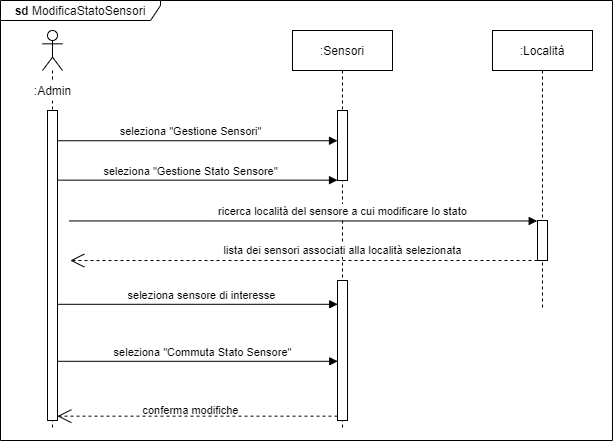

The diagram above was exported from draw.io. Its source (the exported page's mxGraphModel, read from the mxfile embedded in the PNG):
<mxGraphModel dx="1086" dy="3006" grid="1" gridSize="1" guides="1" tooltips="1" connect="1" arrows="1" fold="1" page="1" pageScale="1" pageWidth="850" pageHeight="1100" math="0" shadow="0">
  <root>
    <mxCell id="0" />
    <mxCell id="1" parent="0" />
    <mxCell id="R266lNiq_dCC3hUoP1Z3-59" value="&lt;b&gt;sd &lt;/b&gt;ModificaStatoSensori" style="shape=umlFrame;whiteSpace=wrap;html=1;width=160;height=20;" parent="1" vertex="1">
      <mxGeometry x="78" y="-1150" width="612" height="440" as="geometry" />
    </mxCell>
    <mxCell id="R266lNiq_dCC3hUoP1Z3-60" value="" style="endArrow=open;dashed=1;endFill=0;endSize=12;html=1;entryX=0.114;entryY=0.591;entryDx=0;entryDy=0;entryPerimeter=0;" parent="1" source="R266lNiq_dCC3hUoP1Z3-73" target="R266lNiq_dCC3hUoP1Z3-59" edge="1">
      <mxGeometry width="160" relative="1" as="geometry">
        <mxPoint x="380" y="-900" as="sourcePoint" />
        <mxPoint x="140" y="-890" as="targetPoint" />
      </mxGeometry>
    </mxCell>
    <mxCell id="R266lNiq_dCC3hUoP1Z3-61" value="" style="shape=umlLifeline;participant=umlActor;perimeter=lifelinePerimeter;whiteSpace=wrap;html=1;container=1;collapsible=0;recursiveResize=0;verticalAlign=top;spacingTop=36;outlineConnect=0;" parent="1" vertex="1">
      <mxGeometry x="120" y="-1120" width="20" height="400" as="geometry" />
    </mxCell>
    <mxCell id="R266lNiq_dCC3hUoP1Z3-62" value="" style="html=1;points=[];perimeter=orthogonalPerimeter;" parent="R266lNiq_dCC3hUoP1Z3-61" vertex="1">
      <mxGeometry x="5" y="80" width="10" height="310" as="geometry" />
    </mxCell>
    <mxCell id="R266lNiq_dCC3hUoP1Z3-63" value=":Admin" style="text;html=1;strokeColor=none;align=center;verticalAlign=middle;whiteSpace=wrap;rounded=0;fillColor=#ffffff;" parent="1" vertex="1">
      <mxGeometry x="88.75" y="-1070" width="82.5" height="20" as="geometry" />
    </mxCell>
    <mxCell id="R266lNiq_dCC3hUoP1Z3-64" value="" style="html=1;verticalAlign=bottom;startArrow=none;endArrow=block;startSize=8;startFill=0;entryX=0;entryY=0.432;entryDx=0;entryDy=0;entryPerimeter=0;" parent="1" source="R266lNiq_dCC3hUoP1Z3-62" target="R266lNiq_dCC3hUoP1Z3-66" edge="1">
      <mxGeometry relative="1" as="geometry">
        <mxPoint x="150" y="-1010" as="sourcePoint" />
        <mxPoint x="414" y="-1010" as="targetPoint" />
      </mxGeometry>
    </mxCell>
    <mxCell id="R266lNiq_dCC3hUoP1Z3-65" value=":Sensori" style="shape=umlLifeline;perimeter=lifelinePerimeter;whiteSpace=wrap;html=1;container=1;collapsible=0;recursiveResize=0;outlineConnect=0;" parent="1" vertex="1">
      <mxGeometry x="370" y="-1120" width="100" height="400" as="geometry" />
    </mxCell>
    <mxCell id="R266lNiq_dCC3hUoP1Z3-66" value="" style="html=1;points=[];perimeter=orthogonalPerimeter;" parent="R266lNiq_dCC3hUoP1Z3-65" vertex="1">
      <mxGeometry x="45" y="80" width="10" height="70" as="geometry" />
    </mxCell>
    <mxCell id="R266lNiq_dCC3hUoP1Z3-76" value="" style="html=1;points=[];perimeter=orthogonalPerimeter;" parent="R266lNiq_dCC3hUoP1Z3-65" vertex="1">
      <mxGeometry x="45" y="250" width="10" height="140" as="geometry" />
    </mxCell>
    <mxCell id="R266lNiq_dCC3hUoP1Z3-67" value="&lt;font style=&quot;font-size: 11px&quot;&gt;seleziona &quot;Gestione Sensori&quot;&lt;/font&gt;" style="text;html=1;align=center;verticalAlign=middle;resizable=0;points=[];autosize=1;" parent="1" vertex="1">
      <mxGeometry x="188.3" y="-1030" width="160" height="20" as="geometry" />
    </mxCell>
    <mxCell id="R266lNiq_dCC3hUoP1Z3-68" value="" style="html=1;verticalAlign=bottom;startArrow=none;endArrow=block;startSize=8;startFill=0;entryX=0;entryY=0.995;entryDx=0;entryDy=0;entryPerimeter=0;" parent="1" source="R266lNiq_dCC3hUoP1Z3-62" target="R266lNiq_dCC3hUoP1Z3-66" edge="1">
      <mxGeometry relative="1" as="geometry">
        <mxPoint x="150" y="-970" as="sourcePoint" />
        <mxPoint x="414" y="-966" as="targetPoint" />
      </mxGeometry>
    </mxCell>
    <mxCell id="R266lNiq_dCC3hUoP1Z3-69" value="&lt;font style=&quot;font-size: 11px&quot;&gt;seleziona &quot;Gestione Stato Sensore&quot;&lt;/font&gt;" style="text;html=1;align=center;verticalAlign=middle;resizable=0;points=[];autosize=1;" parent="1" vertex="1">
      <mxGeometry x="173.3" y="-990" width="190" height="20" as="geometry" />
    </mxCell>
    <mxCell id="R266lNiq_dCC3hUoP1Z3-70" value="" style="html=1;verticalAlign=bottom;startArrow=none;endArrow=block;startSize=8;startFill=0;entryX=-0.029;entryY=0.012;entryDx=0;entryDy=0;entryPerimeter=0;exitX=0.112;exitY=0.501;exitDx=0;exitDy=0;exitPerimeter=0;" parent="1" source="R266lNiq_dCC3hUoP1Z3-59" target="R266lNiq_dCC3hUoP1Z3-73" edge="1">
      <mxGeometry relative="1" as="geometry">
        <mxPoint x="150" y="-930" as="sourcePoint" />
        <mxPoint x="614" y="-941" as="targetPoint" />
      </mxGeometry>
    </mxCell>
    <mxCell id="R266lNiq_dCC3hUoP1Z3-71" value="&lt;span style=&quot;font-size: 11px ; background-color: rgb(255 , 255 , 255)&quot;&gt;lista dei sensori associati alla località selezionata&lt;/span&gt;" style="text;html=1;align=center;verticalAlign=middle;resizable=0;points=[];autosize=1;labelBackgroundColor=#ffffff;fontSize=11;" parent="1" vertex="1">
      <mxGeometry x="295" y="-910" width="250" height="20" as="geometry" />
    </mxCell>
    <mxCell id="R266lNiq_dCC3hUoP1Z3-72" value=":Località" style="shape=umlLifeline;perimeter=lifelinePerimeter;whiteSpace=wrap;html=1;container=1;collapsible=0;recursiveResize=0;outlineConnect=0;" parent="1" vertex="1">
      <mxGeometry x="570" y="-1120" width="100" height="280" as="geometry" />
    </mxCell>
    <mxCell id="R266lNiq_dCC3hUoP1Z3-73" value="" style="html=1;points=[];perimeter=orthogonalPerimeter;" parent="R266lNiq_dCC3hUoP1Z3-72" vertex="1">
      <mxGeometry x="45" y="190" width="10" height="40" as="geometry" />
    </mxCell>
    <mxCell id="R266lNiq_dCC3hUoP1Z3-74" value="&lt;span style=&quot;background-color: rgb(255 , 255 , 255)&quot;&gt;&lt;font style=&quot;font-size: 11px&quot;&gt;ricerca località del sensore a cui modificare lo stato&lt;/font&gt;&lt;/span&gt;" style="text;html=1;align=center;verticalAlign=middle;resizable=0;points=[];autosize=1;" parent="1" vertex="1">
      <mxGeometry x="290" y="-950" width="260" height="20" as="geometry" />
    </mxCell>
    <mxCell id="R266lNiq_dCC3hUoP1Z3-77" value="seleziona sensore di interesse" style="text;html=1;align=center;verticalAlign=middle;resizable=0;points=[];autosize=1;fontSize=11;" parent="1" vertex="1">
      <mxGeometry x="199" y="-865" width="160" height="20" as="geometry" />
    </mxCell>
    <mxCell id="R266lNiq_dCC3hUoP1Z3-80" value="" style="html=1;verticalAlign=bottom;startArrow=none;endArrow=block;startSize=8;startFill=0;entryX=0.026;entryY=0.17;entryDx=0;entryDy=0;entryPerimeter=0;" parent="1" source="R266lNiq_dCC3hUoP1Z3-62" target="R266lNiq_dCC3hUoP1Z3-76" edge="1">
      <mxGeometry relative="1" as="geometry">
        <mxPoint x="148.3" y="-850.2" as="sourcePoint" />
        <mxPoint x="388.3" y="-850.2" as="targetPoint" />
      </mxGeometry>
    </mxCell>
    <mxCell id="R266lNiq_dCC3hUoP1Z3-82" value="" style="endArrow=open;dashed=1;endFill=0;endSize=12;html=1;entryX=0.981;entryY=0.986;entryDx=0;entryDy=0;entryPerimeter=0;" parent="1" source="R266lNiq_dCC3hUoP1Z3-76" target="R266lNiq_dCC3hUoP1Z3-62" edge="1">
      <mxGeometry width="160" relative="1" as="geometry">
        <mxPoint x="409" y="-740" as="sourcePoint" />
        <mxPoint x="140" y="-740" as="targetPoint" />
      </mxGeometry>
    </mxCell>
    <mxCell id="R266lNiq_dCC3hUoP1Z3-83" value="conferma modifiche" style="text;html=1;align=center;verticalAlign=middle;resizable=0;points=[];autosize=1;fontSize=11;" parent="1" vertex="1">
      <mxGeometry x="213.3" y="-750" width="110" height="20" as="geometry" />
    </mxCell>
    <mxCell id="7H5KynuBWP3HXbBMFP5Y-22" value="seleziona &quot;Commuta Stato Sensore&quot;" style="text;html=1;align=center;verticalAlign=middle;resizable=0;points=[];autosize=1;fontSize=11;" parent="1" vertex="1">
      <mxGeometry x="185" y="-807" width="189" height="18" as="geometry" />
    </mxCell>
    <mxCell id="7H5KynuBWP3HXbBMFP5Y-23" value="" style="html=1;verticalAlign=bottom;startArrow=none;endArrow=block;startSize=8;startFill=0;entryX=0.026;entryY=0.17;entryDx=0;entryDy=0;entryPerimeter=0;" parent="1" edge="1">
      <mxGeometry relative="1" as="geometry">
        <mxPoint x="135" y="-789.2" as="sourcePoint" />
        <mxPoint x="415.26" y="-789.2" as="targetPoint" />
      </mxGeometry>
    </mxCell>
  </root>
</mxGraphModel>